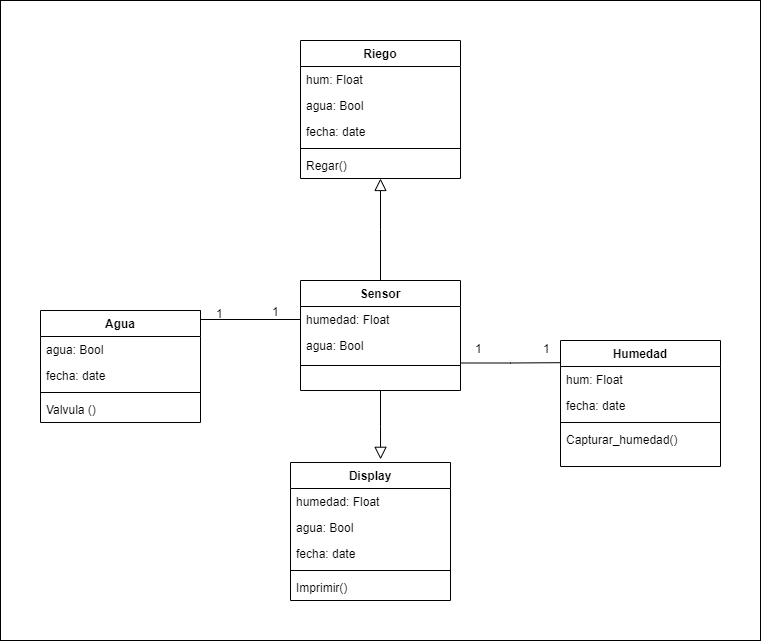

The diagram above was exported from draw.io. Its source (the exported page's mxGraphModel, read from the mxfile embedded in the PNG):
<mxGraphModel dx="1799" dy="587" grid="1" gridSize="10" guides="1" tooltips="1" connect="1" arrows="1" fold="1" page="1" pageScale="1" pageWidth="827" pageHeight="1169" math="0" shadow="0">
  <root>
    <mxCell id="WIyWlLk6GJQsqaUBKTNV-0" />
    <mxCell id="WIyWlLk6GJQsqaUBKTNV-1" parent="WIyWlLk6GJQsqaUBKTNV-0" />
    <mxCell id="bmN9T386muJi2Am4odoO-40" value="" style="rounded=0;whiteSpace=wrap;html=1;fillColor=none;" vertex="1" parent="WIyWlLk6GJQsqaUBKTNV-1">
      <mxGeometry x="-80" y="80" width="760" height="640" as="geometry" />
    </mxCell>
    <mxCell id="zkfFHV4jXpPFQw0GAbJ--0" value="Riego" style="swimlane;fontStyle=1;align=center;verticalAlign=top;childLayout=stackLayout;horizontal=1;startSize=26;horizontalStack=0;resizeParent=1;resizeLast=0;collapsible=1;marginBottom=0;rounded=0;shadow=0;strokeWidth=1;" parent="WIyWlLk6GJQsqaUBKTNV-1" vertex="1">
      <mxGeometry x="220" y="120" width="160" height="138" as="geometry">
        <mxRectangle x="230" y="140" width="160" height="26" as="alternateBounds" />
      </mxGeometry>
    </mxCell>
    <mxCell id="zkfFHV4jXpPFQw0GAbJ--1" value="hum: Float" style="text;align=left;verticalAlign=top;spacingLeft=4;spacingRight=4;overflow=hidden;rotatable=0;points=[[0,0.5],[1,0.5]];portConstraint=eastwest;" parent="zkfFHV4jXpPFQw0GAbJ--0" vertex="1">
      <mxGeometry y="26" width="160" height="26" as="geometry" />
    </mxCell>
    <mxCell id="bmN9T386muJi2Am4odoO-12" value="agua: Bool" style="text;align=left;verticalAlign=top;spacingLeft=4;spacingRight=4;overflow=hidden;rotatable=0;points=[[0,0.5],[1,0.5]];portConstraint=eastwest;" vertex="1" parent="zkfFHV4jXpPFQw0GAbJ--0">
      <mxGeometry y="52" width="160" height="26" as="geometry" />
    </mxCell>
    <mxCell id="zkfFHV4jXpPFQw0GAbJ--2" value="fecha: date" style="text;align=left;verticalAlign=top;spacingLeft=4;spacingRight=4;overflow=hidden;rotatable=0;points=[[0,0.5],[1,0.5]];portConstraint=eastwest;rounded=0;shadow=0;html=0;" parent="zkfFHV4jXpPFQw0GAbJ--0" vertex="1">
      <mxGeometry y="78" width="160" height="26" as="geometry" />
    </mxCell>
    <mxCell id="zkfFHV4jXpPFQw0GAbJ--4" value="" style="line;html=1;strokeWidth=1;align=left;verticalAlign=middle;spacingTop=-1;spacingLeft=3;spacingRight=3;rotatable=0;labelPosition=right;points=[];portConstraint=eastwest;" parent="zkfFHV4jXpPFQw0GAbJ--0" vertex="1">
      <mxGeometry y="104" width="160" height="8" as="geometry" />
    </mxCell>
    <mxCell id="zkfFHV4jXpPFQw0GAbJ--5" value="Regar()" style="text;align=left;verticalAlign=top;spacingLeft=4;spacingRight=4;overflow=hidden;rotatable=0;points=[[0,0.5],[1,0.5]];portConstraint=eastwest;" parent="zkfFHV4jXpPFQw0GAbJ--0" vertex="1">
      <mxGeometry y="112" width="160" height="26" as="geometry" />
    </mxCell>
    <mxCell id="zkfFHV4jXpPFQw0GAbJ--6" value="Agua" style="swimlane;fontStyle=1;align=center;verticalAlign=top;childLayout=stackLayout;horizontal=1;startSize=26;horizontalStack=0;resizeParent=1;resizeLast=0;collapsible=1;marginBottom=0;rounded=0;shadow=0;strokeWidth=1;" parent="WIyWlLk6GJQsqaUBKTNV-1" vertex="1">
      <mxGeometry x="-40" y="390" width="160" height="112" as="geometry">
        <mxRectangle x="130" y="380" width="160" height="26" as="alternateBounds" />
      </mxGeometry>
    </mxCell>
    <mxCell id="zkfFHV4jXpPFQw0GAbJ--7" value="agua: Bool" style="text;align=left;verticalAlign=top;spacingLeft=4;spacingRight=4;overflow=hidden;rotatable=0;points=[[0,0.5],[1,0.5]];portConstraint=eastwest;" parent="zkfFHV4jXpPFQw0GAbJ--6" vertex="1">
      <mxGeometry y="26" width="160" height="26" as="geometry" />
    </mxCell>
    <mxCell id="bmN9T386muJi2Am4odoO-33" value="fecha: date" style="text;align=left;verticalAlign=top;spacingLeft=4;spacingRight=4;overflow=hidden;rotatable=0;points=[[0,0.5],[1,0.5]];portConstraint=eastwest;" vertex="1" parent="zkfFHV4jXpPFQw0GAbJ--6">
      <mxGeometry y="52" width="160" height="26" as="geometry" />
    </mxCell>
    <mxCell id="zkfFHV4jXpPFQw0GAbJ--9" value="" style="line;html=1;strokeWidth=1;align=left;verticalAlign=middle;spacingTop=-1;spacingLeft=3;spacingRight=3;rotatable=0;labelPosition=right;points=[];portConstraint=eastwest;" parent="zkfFHV4jXpPFQw0GAbJ--6" vertex="1">
      <mxGeometry y="78" width="160" height="8" as="geometry" />
    </mxCell>
    <mxCell id="zkfFHV4jXpPFQw0GAbJ--11" value="Valvula ()" style="text;align=left;verticalAlign=top;spacingLeft=4;spacingRight=4;overflow=hidden;rotatable=0;points=[[0,0.5],[1,0.5]];portConstraint=eastwest;" parent="zkfFHV4jXpPFQw0GAbJ--6" vertex="1">
      <mxGeometry y="86" width="160" height="26" as="geometry" />
    </mxCell>
    <mxCell id="bmN9T386muJi2Am4odoO-31" style="edgeStyle=orthogonalEdgeStyle;rounded=0;orthogonalLoop=1;jettySize=auto;html=1;exitX=0.5;exitY=1;exitDx=0;exitDy=0;entryX=0.563;entryY=-0.023;entryDx=0;entryDy=0;entryPerimeter=0;endArrow=block;endFill=0;strokeColor=#000000;endSize=10;" edge="1" parent="WIyWlLk6GJQsqaUBKTNV-1" source="zkfFHV4jXpPFQw0GAbJ--13" target="bmN9T386muJi2Am4odoO-27">
      <mxGeometry relative="1" as="geometry" />
    </mxCell>
    <mxCell id="bmN9T386muJi2Am4odoO-36" style="edgeStyle=orthogonalEdgeStyle;rounded=0;orthogonalLoop=1;jettySize=auto;html=1;exitX=1;exitY=0.75;exitDx=0;exitDy=0;entryX=0.004;entryY=0.176;entryDx=0;entryDy=0;entryPerimeter=0;endArrow=none;endFill=0;endSize=10;strokeColor=#000000;" edge="1" parent="WIyWlLk6GJQsqaUBKTNV-1" source="zkfFHV4jXpPFQw0GAbJ--13" target="bmN9T386muJi2Am4odoO-4">
      <mxGeometry relative="1" as="geometry" />
    </mxCell>
    <mxCell id="zkfFHV4jXpPFQw0GAbJ--13" value="Sensor" style="swimlane;fontStyle=1;align=center;verticalAlign=top;childLayout=stackLayout;horizontal=1;startSize=26;horizontalStack=0;resizeParent=1;resizeLast=0;collapsible=1;marginBottom=0;rounded=0;shadow=0;strokeWidth=1;" parent="WIyWlLk6GJQsqaUBKTNV-1" vertex="1">
      <mxGeometry x="220" y="360" width="160" height="110" as="geometry">
        <mxRectangle x="340" y="380" width="170" height="26" as="alternateBounds" />
      </mxGeometry>
    </mxCell>
    <mxCell id="bmN9T386muJi2Am4odoO-14" value="humedad: Float" style="text;align=left;verticalAlign=top;spacingLeft=4;spacingRight=4;overflow=hidden;rotatable=0;points=[[0,0.5],[1,0.5]];portConstraint=eastwest;" vertex="1" parent="zkfFHV4jXpPFQw0GAbJ--13">
      <mxGeometry y="26" width="160" height="26" as="geometry" />
    </mxCell>
    <mxCell id="bmN9T386muJi2Am4odoO-13" value="agua: Bool" style="text;align=left;verticalAlign=top;spacingLeft=4;spacingRight=4;overflow=hidden;rotatable=0;points=[[0,0.5],[1,0.5]];portConstraint=eastwest;" vertex="1" parent="zkfFHV4jXpPFQw0GAbJ--13">
      <mxGeometry y="52" width="160" height="18" as="geometry" />
    </mxCell>
    <mxCell id="zkfFHV4jXpPFQw0GAbJ--15" value="" style="line;html=1;strokeWidth=1;align=left;verticalAlign=middle;spacingTop=-1;spacingLeft=3;spacingRight=3;rotatable=0;labelPosition=right;points=[];portConstraint=eastwest;" parent="zkfFHV4jXpPFQw0GAbJ--13" vertex="1">
      <mxGeometry y="70" width="160" height="30" as="geometry" />
    </mxCell>
    <mxCell id="zkfFHV4jXpPFQw0GAbJ--16" value="" style="endArrow=block;endSize=10;endFill=0;shadow=0;strokeWidth=1;rounded=0;edgeStyle=elbowEdgeStyle;elbow=vertical;" parent="WIyWlLk6GJQsqaUBKTNV-1" source="zkfFHV4jXpPFQw0GAbJ--13" target="zkfFHV4jXpPFQw0GAbJ--0" edge="1">
      <mxGeometry width="160" relative="1" as="geometry">
        <mxPoint x="210" y="373" as="sourcePoint" />
        <mxPoint x="310" y="271" as="targetPoint" />
      </mxGeometry>
    </mxCell>
    <mxCell id="bmN9T386muJi2Am4odoO-4" value="Humedad" style="swimlane;fontStyle=1;align=center;verticalAlign=top;childLayout=stackLayout;horizontal=1;startSize=26;horizontalStack=0;resizeParent=1;resizeParentMax=0;resizeLast=0;collapsible=1;marginBottom=0;" vertex="1" parent="WIyWlLk6GJQsqaUBKTNV-1">
      <mxGeometry x="480" y="420" width="160" height="126" as="geometry" />
    </mxCell>
    <mxCell id="bmN9T386muJi2Am4odoO-5" value="hum: Float" style="text;strokeColor=none;fillColor=none;align=left;verticalAlign=top;spacingLeft=4;spacingRight=4;overflow=hidden;rotatable=0;points=[[0,0.5],[1,0.5]];portConstraint=eastwest;" vertex="1" parent="bmN9T386muJi2Am4odoO-4">
      <mxGeometry y="26" width="160" height="26" as="geometry" />
    </mxCell>
    <mxCell id="bmN9T386muJi2Am4odoO-34" value="fecha: date" style="text;align=left;verticalAlign=top;spacingLeft=4;spacingRight=4;overflow=hidden;rotatable=0;points=[[0,0.5],[1,0.5]];portConstraint=eastwest;" vertex="1" parent="bmN9T386muJi2Am4odoO-4">
      <mxGeometry y="52" width="160" height="26" as="geometry" />
    </mxCell>
    <mxCell id="bmN9T386muJi2Am4odoO-6" value="" style="line;strokeWidth=1;fillColor=none;align=left;verticalAlign=middle;spacingTop=-1;spacingLeft=3;spacingRight=3;rotatable=0;labelPosition=right;points=[];portConstraint=eastwest;" vertex="1" parent="bmN9T386muJi2Am4odoO-4">
      <mxGeometry y="78" width="160" height="8" as="geometry" />
    </mxCell>
    <mxCell id="bmN9T386muJi2Am4odoO-7" value="Capturar_humedad()" style="text;strokeColor=none;fillColor=none;align=left;verticalAlign=top;spacingLeft=4;spacingRight=4;overflow=hidden;rotatable=0;points=[[0,0.5],[1,0.5]];portConstraint=eastwest;" vertex="1" parent="bmN9T386muJi2Am4odoO-4">
      <mxGeometry y="86" width="160" height="40" as="geometry" />
    </mxCell>
    <mxCell id="bmN9T386muJi2Am4odoO-20" value="1" style="resizable=0;align=left;verticalAlign=bottom;labelBackgroundColor=none;fontSize=12;" connectable="0" vertex="1" parent="WIyWlLk6GJQsqaUBKTNV-1">
      <mxGeometry x="380" y="440" as="geometry">
        <mxPoint x="13" y="-3" as="offset" />
      </mxGeometry>
    </mxCell>
    <mxCell id="bmN9T386muJi2Am4odoO-21" value="1" style="resizable=0;align=left;verticalAlign=bottom;labelBackgroundColor=none;fontSize=12;" connectable="0" vertex="1" parent="WIyWlLk6GJQsqaUBKTNV-1">
      <mxGeometry x="470" y="440" as="geometry">
        <mxPoint x="-9" y="-3" as="offset" />
      </mxGeometry>
    </mxCell>
    <mxCell id="bmN9T386muJi2Am4odoO-25" value="1" style="resizable=0;align=left;verticalAlign=bottom;labelBackgroundColor=none;fontSize=12;" connectable="0" vertex="1" parent="WIyWlLk6GJQsqaUBKTNV-1">
      <mxGeometry x="130" y="400" as="geometry">
        <mxPoint x="4" y="2" as="offset" />
      </mxGeometry>
    </mxCell>
    <mxCell id="bmN9T386muJi2Am4odoO-26" value="1" style="resizable=0;align=left;verticalAlign=bottom;labelBackgroundColor=none;fontSize=12;" connectable="0" vertex="1" parent="WIyWlLk6GJQsqaUBKTNV-1">
      <mxGeometry x="190" y="400" as="geometry" />
    </mxCell>
    <mxCell id="bmN9T386muJi2Am4odoO-27" value="Display" style="swimlane;fontStyle=1;align=center;verticalAlign=top;childLayout=stackLayout;horizontal=1;startSize=26;horizontalStack=0;resizeParent=1;resizeParentMax=0;resizeLast=0;collapsible=1;marginBottom=0;" vertex="1" parent="WIyWlLk6GJQsqaUBKTNV-1">
      <mxGeometry x="210" y="542" width="160" height="138" as="geometry" />
    </mxCell>
    <mxCell id="bmN9T386muJi2Am4odoO-28" value="humedad: Float" style="text;strokeColor=none;fillColor=none;align=left;verticalAlign=top;spacingLeft=4;spacingRight=4;overflow=hidden;rotatable=0;points=[[0,0.5],[1,0.5]];portConstraint=eastwest;" vertex="1" parent="bmN9T386muJi2Am4odoO-27">
      <mxGeometry y="26" width="160" height="26" as="geometry" />
    </mxCell>
    <mxCell id="bmN9T386muJi2Am4odoO-32" value="agua: Bool" style="text;strokeColor=none;fillColor=none;align=left;verticalAlign=top;spacingLeft=4;spacingRight=4;overflow=hidden;rotatable=0;points=[[0,0.5],[1,0.5]];portConstraint=eastwest;" vertex="1" parent="bmN9T386muJi2Am4odoO-27">
      <mxGeometry y="52" width="160" height="26" as="geometry" />
    </mxCell>
    <mxCell id="bmN9T386muJi2Am4odoO-35" value="fecha: date" style="text;align=left;verticalAlign=top;spacingLeft=4;spacingRight=4;overflow=hidden;rotatable=0;points=[[0,0.5],[1,0.5]];portConstraint=eastwest;" vertex="1" parent="bmN9T386muJi2Am4odoO-27">
      <mxGeometry y="78" width="160" height="26" as="geometry" />
    </mxCell>
    <mxCell id="bmN9T386muJi2Am4odoO-29" value="" style="line;strokeWidth=1;fillColor=none;align=left;verticalAlign=middle;spacingTop=-1;spacingLeft=3;spacingRight=3;rotatable=0;labelPosition=right;points=[];portConstraint=eastwest;" vertex="1" parent="bmN9T386muJi2Am4odoO-27">
      <mxGeometry y="104" width="160" height="8" as="geometry" />
    </mxCell>
    <mxCell id="bmN9T386muJi2Am4odoO-30" value="Imprimir()" style="text;strokeColor=none;fillColor=none;align=left;verticalAlign=top;spacingLeft=4;spacingRight=4;overflow=hidden;rotatable=0;points=[[0,0.5],[1,0.5]];portConstraint=eastwest;" vertex="1" parent="bmN9T386muJi2Am4odoO-27">
      <mxGeometry y="112" width="160" height="26" as="geometry" />
    </mxCell>
    <mxCell id="bmN9T386muJi2Am4odoO-38" style="edgeStyle=orthogonalEdgeStyle;rounded=0;orthogonalLoop=1;jettySize=auto;html=1;exitX=0;exitY=0.5;exitDx=0;exitDy=0;entryX=1;entryY=0;entryDx=0;entryDy=0;endArrow=none;endFill=0;endSize=10;strokeColor=#000000;" edge="1" parent="WIyWlLk6GJQsqaUBKTNV-1" source="bmN9T386muJi2Am4odoO-14" target="zkfFHV4jXpPFQw0GAbJ--6">
      <mxGeometry relative="1" as="geometry">
        <Array as="points">
          <mxPoint x="120" y="399" />
        </Array>
      </mxGeometry>
    </mxCell>
  </root>
</mxGraphModel>